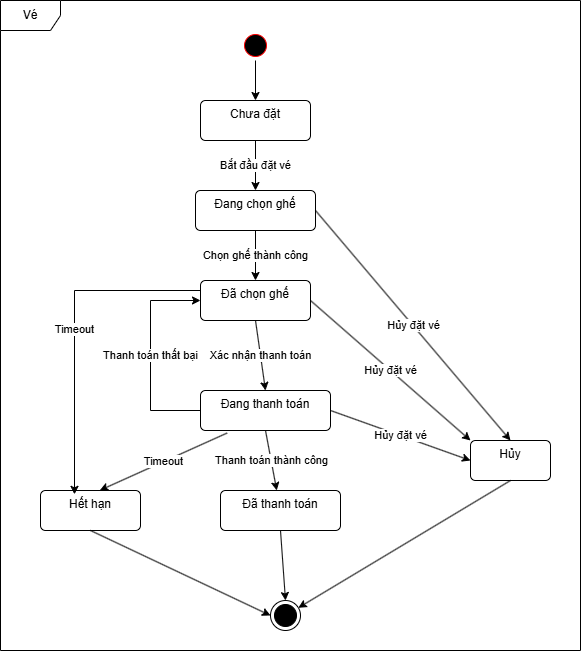

The diagram above was exported from draw.io. Its source (the exported page's mxGraphModel, read from the mxfile embedded in the PNG):
<mxGraphModel dx="1042" dy="562" grid="1" gridSize="10" guides="1" tooltips="1" connect="1" arrows="1" fold="1" page="1" pageScale="1" pageWidth="827" pageHeight="1169" math="0" shadow="0">
  <root>
    <mxCell id="0" />
    <mxCell id="1" parent="0" />
    <mxCell id="kHETzrkjUPfjx7WgJ0nD-1" value="" style="ellipse;html=1;shape=endState;fillColor=strokeColor;" vertex="1" parent="1">
      <mxGeometry x="280" y="630" width="30" height="30" as="geometry" />
    </mxCell>
    <mxCell id="kHETzrkjUPfjx7WgJ0nD-2" value="" style="ellipse;html=1;shape=startState;fillColor=#000000;strokeColor=#ff0000;" vertex="1" parent="1">
      <mxGeometry x="250" y="60" width="30" height="30" as="geometry" />
    </mxCell>
    <mxCell id="kHETzrkjUPfjx7WgJ0nD-4" value="Chưa đặt" style="html=1;align=center;verticalAlign=top;rounded=1;absoluteArcSize=1;arcSize=10;dashed=0;whiteSpace=wrap;" vertex="1" parent="1">
      <mxGeometry x="210" y="130" width="110" height="40" as="geometry" />
    </mxCell>
    <mxCell id="kHETzrkjUPfjx7WgJ0nD-5" value="Đang chọn ghế" style="html=1;align=center;verticalAlign=top;rounded=1;absoluteArcSize=1;arcSize=10;dashed=0;whiteSpace=wrap;" vertex="1" parent="1">
      <mxGeometry x="205" y="220" width="120" height="40" as="geometry" />
    </mxCell>
    <mxCell id="kHETzrkjUPfjx7WgJ0nD-6" value="Đã chọn ghế" style="html=1;align=center;verticalAlign=top;rounded=1;absoluteArcSize=1;arcSize=10;dashed=0;whiteSpace=wrap;" vertex="1" parent="1">
      <mxGeometry x="210" y="310" width="110" height="40" as="geometry" />
    </mxCell>
    <mxCell id="kHETzrkjUPfjx7WgJ0nD-7" value="Hủy" style="html=1;align=center;verticalAlign=top;rounded=1;absoluteArcSize=1;arcSize=10;dashed=0;whiteSpace=wrap;" vertex="1" parent="1">
      <mxGeometry x="480" y="470" width="80" height="40" as="geometry" />
    </mxCell>
    <mxCell id="kHETzrkjUPfjx7WgJ0nD-8" value="Đang thanh toán" style="html=1;align=center;verticalAlign=top;rounded=1;absoluteArcSize=1;arcSize=10;dashed=0;whiteSpace=wrap;" vertex="1" parent="1">
      <mxGeometry x="210" y="420" width="130" height="40" as="geometry" />
    </mxCell>
    <mxCell id="kHETzrkjUPfjx7WgJ0nD-9" value="Đã thanh toán" style="html=1;align=center;verticalAlign=top;rounded=1;absoluteArcSize=1;arcSize=10;dashed=0;whiteSpace=wrap;" vertex="1" parent="1">
      <mxGeometry x="230" y="520" width="120" height="40" as="geometry" />
    </mxCell>
    <mxCell id="kHETzrkjUPfjx7WgJ0nD-10" value="Hết hạn" style="html=1;align=center;verticalAlign=top;rounded=1;absoluteArcSize=1;arcSize=10;dashed=0;whiteSpace=wrap;" vertex="1" parent="1">
      <mxGeometry x="50" y="520" width="100" height="40" as="geometry" />
    </mxCell>
    <mxCell id="kHETzrkjUPfjx7WgJ0nD-11" value="" style="endArrow=classic;html=1;rounded=0;exitX=0.5;exitY=1;exitDx=0;exitDy=0;entryX=0.5;entryY=0;entryDx=0;entryDy=0;" edge="1" parent="1" source="kHETzrkjUPfjx7WgJ0nD-2" target="kHETzrkjUPfjx7WgJ0nD-4">
      <mxGeometry width="50" height="50" relative="1" as="geometry">
        <mxPoint x="370" y="380" as="sourcePoint" />
        <mxPoint x="420" y="330" as="targetPoint" />
      </mxGeometry>
    </mxCell>
    <mxCell id="kHETzrkjUPfjx7WgJ0nD-13" value="" style="endArrow=classic;html=1;rounded=0;exitX=0.5;exitY=1;exitDx=0;exitDy=0;" edge="1" parent="1" source="kHETzrkjUPfjx7WgJ0nD-7" target="kHETzrkjUPfjx7WgJ0nD-1">
      <mxGeometry width="50" height="50" relative="1" as="geometry">
        <mxPoint x="370" y="380" as="sourcePoint" />
        <mxPoint x="420" y="330" as="targetPoint" />
      </mxGeometry>
    </mxCell>
    <mxCell id="kHETzrkjUPfjx7WgJ0nD-14" value="" style="endArrow=classic;html=1;rounded=0;exitX=0.5;exitY=1;exitDx=0;exitDy=0;entryX=0;entryY=0.5;entryDx=0;entryDy=0;" edge="1" parent="1" source="kHETzrkjUPfjx7WgJ0nD-10" target="kHETzrkjUPfjx7WgJ0nD-1">
      <mxGeometry width="50" height="50" relative="1" as="geometry">
        <mxPoint x="370" y="380" as="sourcePoint" />
        <mxPoint x="420" y="330" as="targetPoint" />
      </mxGeometry>
    </mxCell>
    <mxCell id="kHETzrkjUPfjx7WgJ0nD-17" value="Bắt đầu đặt vé" style="endArrow=classic;html=1;rounded=0;exitX=0.5;exitY=1;exitDx=0;exitDy=0;entryX=0.5;entryY=0;entryDx=0;entryDy=0;" edge="1" parent="1" source="kHETzrkjUPfjx7WgJ0nD-4" target="kHETzrkjUPfjx7WgJ0nD-5">
      <mxGeometry width="50" height="50" relative="1" as="geometry">
        <mxPoint x="370" y="300" as="sourcePoint" />
        <mxPoint x="420" y="250" as="targetPoint" />
      </mxGeometry>
    </mxCell>
    <mxCell id="kHETzrkjUPfjx7WgJ0nD-19" value="Chọn ghế thành công" style="endArrow=classic;html=1;rounded=0;exitX=0.5;exitY=1;exitDx=0;exitDy=0;" edge="1" parent="1" source="kHETzrkjUPfjx7WgJ0nD-5" target="kHETzrkjUPfjx7WgJ0nD-6">
      <mxGeometry width="50" height="50" relative="1" as="geometry">
        <mxPoint x="370" y="380" as="sourcePoint" />
        <mxPoint x="420" y="330" as="targetPoint" />
      </mxGeometry>
    </mxCell>
    <mxCell id="kHETzrkjUPfjx7WgJ0nD-20" value="Hủy đặt vé" style="endArrow=classic;html=1;rounded=0;exitX=1;exitY=0.5;exitDx=0;exitDy=0;entryX=0.5;entryY=0;entryDx=0;entryDy=0;" edge="1" parent="1" source="kHETzrkjUPfjx7WgJ0nD-5" target="kHETzrkjUPfjx7WgJ0nD-7">
      <mxGeometry width="50" height="50" relative="1" as="geometry">
        <mxPoint x="370" y="380" as="sourcePoint" />
        <mxPoint x="420" y="330" as="targetPoint" />
      </mxGeometry>
    </mxCell>
    <mxCell id="kHETzrkjUPfjx7WgJ0nD-21" value="Xác nhận thanh toán" style="endArrow=classic;html=1;rounded=0;exitX=0.5;exitY=1;exitDx=0;exitDy=0;entryX=0.5;entryY=0;entryDx=0;entryDy=0;" edge="1" parent="1" source="kHETzrkjUPfjx7WgJ0nD-6" target="kHETzrkjUPfjx7WgJ0nD-8">
      <mxGeometry width="50" height="50" relative="1" as="geometry">
        <mxPoint x="370" y="380" as="sourcePoint" />
        <mxPoint x="420" y="330" as="targetPoint" />
      </mxGeometry>
    </mxCell>
    <mxCell id="kHETzrkjUPfjx7WgJ0nD-25" value="Thanh toán thất bại" style="endArrow=classic;html=1;rounded=0;exitX=0;exitY=0.5;exitDx=0;exitDy=0;entryX=0;entryY=0.5;entryDx=0;entryDy=0;" edge="1" parent="1" source="kHETzrkjUPfjx7WgJ0nD-8" target="kHETzrkjUPfjx7WgJ0nD-6">
      <mxGeometry width="50" height="50" relative="1" as="geometry">
        <mxPoint x="185" y="435" as="sourcePoint" />
        <mxPoint x="205" y="325" as="targetPoint" />
        <Array as="points">
          <mxPoint x="160" y="440" />
          <mxPoint x="160" y="330" />
        </Array>
      </mxGeometry>
    </mxCell>
    <mxCell id="kHETzrkjUPfjx7WgJ0nD-26" value="Thanh toán thành công" style="endArrow=classic;html=1;rounded=0;exitX=0.5;exitY=1;exitDx=0;exitDy=0;" edge="1" parent="1" source="kHETzrkjUPfjx7WgJ0nD-8" target="kHETzrkjUPfjx7WgJ0nD-9">
      <mxGeometry width="50" height="50" relative="1" as="geometry">
        <mxPoint x="370" y="470" as="sourcePoint" />
        <mxPoint x="420" y="420" as="targetPoint" />
      </mxGeometry>
    </mxCell>
    <mxCell id="kHETzrkjUPfjx7WgJ0nD-27" value="Hủy đặt vé" style="endArrow=classic;html=1;rounded=0;exitX=1;exitY=0.5;exitDx=0;exitDy=0;entryX=0;entryY=0.5;entryDx=0;entryDy=0;" edge="1" parent="1" source="kHETzrkjUPfjx7WgJ0nD-8" target="kHETzrkjUPfjx7WgJ0nD-7">
      <mxGeometry width="50" height="50" relative="1" as="geometry">
        <mxPoint x="335" y="250" as="sourcePoint" />
        <mxPoint x="590" y="480" as="targetPoint" />
        <Array as="points" />
      </mxGeometry>
    </mxCell>
    <mxCell id="kHETzrkjUPfjx7WgJ0nD-28" value="Hủy đặt vé" style="endArrow=classic;html=1;rounded=0;exitX=1;exitY=0.5;exitDx=0;exitDy=0;entryX=0;entryY=0;entryDx=0;entryDy=0;" edge="1" parent="1" source="kHETzrkjUPfjx7WgJ0nD-6" target="kHETzrkjUPfjx7WgJ0nD-7">
      <mxGeometry width="50" height="50" relative="1" as="geometry">
        <mxPoint x="340" y="450" as="sourcePoint" />
        <mxPoint x="550" y="500" as="targetPoint" />
        <Array as="points" />
      </mxGeometry>
    </mxCell>
    <mxCell id="kHETzrkjUPfjx7WgJ0nD-29" value="Timeout" style="endArrow=classic;html=1;rounded=0;exitX=0.205;exitY=1.063;exitDx=0;exitDy=0;entryX=0.593;entryY=-0.004;entryDx=0;entryDy=0;entryPerimeter=0;exitPerimeter=0;" edge="1" parent="1" source="kHETzrkjUPfjx7WgJ0nD-8" target="kHETzrkjUPfjx7WgJ0nD-10">
      <mxGeometry width="50" height="50" relative="1" as="geometry">
        <mxPoint x="370" y="470" as="sourcePoint" />
        <mxPoint x="420" y="420" as="targetPoint" />
      </mxGeometry>
    </mxCell>
    <mxCell id="kHETzrkjUPfjx7WgJ0nD-30" value="Timeout" style="endArrow=classic;html=1;rounded=0;exitX=0;exitY=0.25;exitDx=0;exitDy=0;entryX=0.34;entryY=0.096;entryDx=0;entryDy=0;entryPerimeter=0;" edge="1" parent="1" source="kHETzrkjUPfjx7WgJ0nD-6" target="kHETzrkjUPfjx7WgJ0nD-10">
      <mxGeometry width="50" height="50" relative="1" as="geometry">
        <mxPoint x="237" y="473" as="sourcePoint" />
        <mxPoint x="119" y="530" as="targetPoint" />
        <Array as="points">
          <mxPoint x="84" y="320" />
        </Array>
      </mxGeometry>
    </mxCell>
    <mxCell id="kHETzrkjUPfjx7WgJ0nD-32" value="" style="endArrow=classic;html=1;rounded=0;exitX=0.5;exitY=1;exitDx=0;exitDy=0;entryX=0.5;entryY=0;entryDx=0;entryDy=0;" edge="1" parent="1" source="kHETzrkjUPfjx7WgJ0nD-9" target="kHETzrkjUPfjx7WgJ0nD-1">
      <mxGeometry width="50" height="50" relative="1" as="geometry">
        <mxPoint x="590" y="520" as="sourcePoint" />
        <mxPoint x="340" y="600" as="targetPoint" />
      </mxGeometry>
    </mxCell>
    <mxCell id="kHETzrkjUPfjx7WgJ0nD-33" value="Vé" style="shape=umlFrame;whiteSpace=wrap;html=1;pointerEvents=0;" vertex="1" parent="1">
      <mxGeometry x="10" y="30" width="580" height="650" as="geometry" />
    </mxCell>
  </root>
</mxGraphModel>